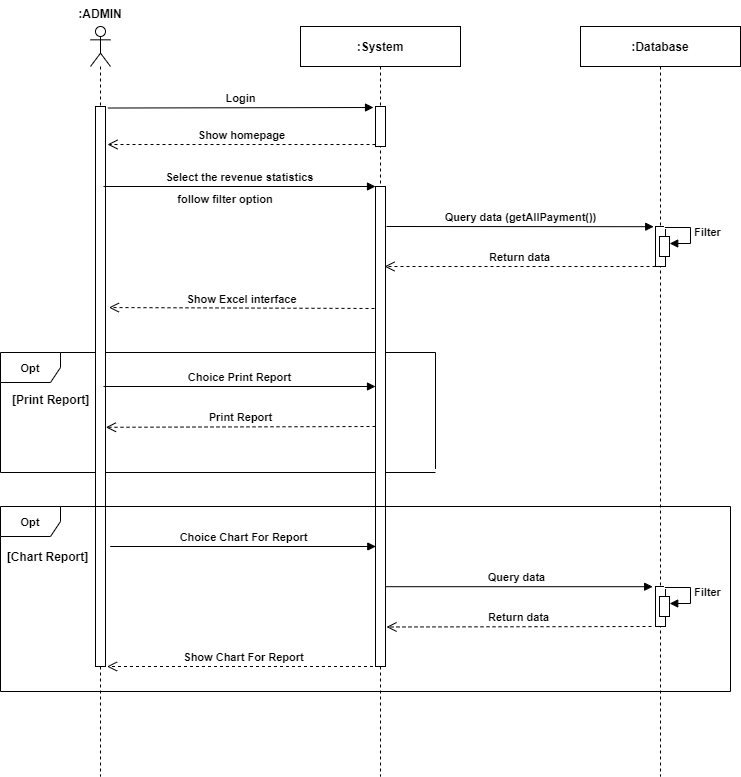

The diagram above was exported from draw.io. Its source (the exported page's mxGraphModel, read from the mxfile embedded in the PNG):
<mxGraphModel dx="2204" dy="706" grid="1" gridSize="10" guides="1" tooltips="1" connect="1" arrows="1" fold="1" page="1" pageScale="1" pageWidth="850" pageHeight="1100" math="0" shadow="0">
  <root>
    <mxCell id="0" />
    <mxCell id="1" parent="0" />
    <mxCell id="8MtdtPLedNdY9iBbjJDi-62" value="&lt;font style=&quot;font-size: 11px&quot;&gt;Opt&lt;/font&gt;" style="shape=umlFrame;whiteSpace=wrap;html=1;fontStyle=1;width=60;height=30;" parent="1" vertex="1">
      <mxGeometry x="-10" y="416" width="435" height="120" as="geometry" />
    </mxCell>
    <mxCell id="8MtdtPLedNdY9iBbjJDi-47" value=":Database" style="shape=umlLifeline;perimeter=lifelinePerimeter;whiteSpace=wrap;html=1;container=1;collapsible=0;recursiveResize=0;outlineConnect=0;fontStyle=1" parent="1" vertex="1">
      <mxGeometry x="570" y="90" width="160" height="750" as="geometry" />
    </mxCell>
    <mxCell id="8MtdtPLedNdY9iBbjJDi-48" value="" style="html=1;points=[];perimeter=orthogonalPerimeter;fontStyle=1" parent="8MtdtPLedNdY9iBbjJDi-47" vertex="1">
      <mxGeometry x="75" y="200" width="10" height="40" as="geometry" />
    </mxCell>
    <mxCell id="8MtdtPLedNdY9iBbjJDi-50" value="Return data" style="html=1;verticalAlign=bottom;endArrow=open;dashed=1;endSize=8;fontStyle=1" parent="8MtdtPLedNdY9iBbjJDi-47" edge="1">
      <mxGeometry relative="1" as="geometry">
        <mxPoint x="-194" y="600.49" as="targetPoint" />
        <mxPoint x="71" y="600" as="sourcePoint" />
      </mxGeometry>
    </mxCell>
    <mxCell id="8MtdtPLedNdY9iBbjJDi-51" value="Query data" style="html=1;verticalAlign=bottom;endArrow=block;entryX=-0.18;entryY=0.005;entryDx=0;entryDy=0;entryPerimeter=0;fontStyle=1" parent="8MtdtPLedNdY9iBbjJDi-47" edge="1">
      <mxGeometry relative="1" as="geometry">
        <mxPoint x="-201.5" y="560.2" as="sourcePoint" />
        <mxPoint x="72.19999999999982" y="560.2" as="targetPoint" />
      </mxGeometry>
    </mxCell>
    <mxCell id="Izfdk14fZNyvlC1gWlzG-4" value="&lt;b&gt;Filter&lt;/b&gt;" style="edgeStyle=orthogonalEdgeStyle;html=1;align=left;spacingLeft=2;endArrow=block;rounded=0;entryX=1.02;entryY=0.35;exitX=0.94;exitY=0.025;exitDx=0;exitDy=0;exitPerimeter=0;entryDx=0;entryDy=0;entryPerimeter=0;" parent="8MtdtPLedNdY9iBbjJDi-47" source="8MtdtPLedNdY9iBbjJDi-48" target="Izfdk14fZNyvlC1gWlzG-3" edge="1">
      <mxGeometry relative="1" as="geometry">
        <mxPoint x="280" y="690" as="sourcePoint" />
        <Array as="points">
          <mxPoint x="110" y="201" />
          <mxPoint x="110" y="217" />
        </Array>
      </mxGeometry>
    </mxCell>
    <mxCell id="Izfdk14fZNyvlC1gWlzG-3" value="" style="html=1;points=[];perimeter=orthogonalPerimeter;" parent="8MtdtPLedNdY9iBbjJDi-47" vertex="1">
      <mxGeometry x="79" y="210" width="10" height="20" as="geometry" />
    </mxCell>
    <mxCell id="4LM4EJhG5ziOm_DHhQeC-4" value="" style="html=1;points=[];perimeter=orthogonalPerimeter;fontStyle=1" parent="8MtdtPLedNdY9iBbjJDi-47" vertex="1">
      <mxGeometry x="75" y="560" width="10" height="40" as="geometry" />
    </mxCell>
    <mxCell id="4LM4EJhG5ziOm_DHhQeC-5" value="&lt;b&gt;Filter&lt;/b&gt;" style="edgeStyle=orthogonalEdgeStyle;html=1;align=left;spacingLeft=2;endArrow=block;rounded=0;entryX=1.02;entryY=0.35;exitX=0.94;exitY=0.025;exitDx=0;exitDy=0;exitPerimeter=0;entryDx=0;entryDy=0;entryPerimeter=0;" parent="8MtdtPLedNdY9iBbjJDi-47" source="4LM4EJhG5ziOm_DHhQeC-4" target="4LM4EJhG5ziOm_DHhQeC-6" edge="1">
      <mxGeometry relative="1" as="geometry">
        <mxPoint x="-290" y="960" as="sourcePoint" />
        <Array as="points">
          <mxPoint x="110" y="561" />
          <mxPoint x="110" y="577" />
        </Array>
      </mxGeometry>
    </mxCell>
    <mxCell id="4LM4EJhG5ziOm_DHhQeC-6" value="" style="html=1;points=[];perimeter=orthogonalPerimeter;" parent="8MtdtPLedNdY9iBbjJDi-47" vertex="1">
      <mxGeometry x="79" y="570" width="10" height="20" as="geometry" />
    </mxCell>
    <mxCell id="8MtdtPLedNdY9iBbjJDi-52" value="" style="shape=umlLifeline;participant=umlActor;perimeter=lifelinePerimeter;whiteSpace=wrap;html=1;container=1;collapsible=0;recursiveResize=0;verticalAlign=top;spacingTop=36;outlineConnect=0;fontStyle=1" parent="1" vertex="1">
      <mxGeometry x="80" y="90" width="20" height="750" as="geometry" />
    </mxCell>
    <mxCell id="8MtdtPLedNdY9iBbjJDi-53" value="" style="html=1;points=[];perimeter=orthogonalPerimeter;fontStyle=1" parent="8MtdtPLedNdY9iBbjJDi-52" vertex="1">
      <mxGeometry x="5" y="80" width="10" height="560" as="geometry" />
    </mxCell>
    <mxCell id="8MtdtPLedNdY9iBbjJDi-54" value="Login" style="html=1;verticalAlign=bottom;endArrow=block;exitX=0.94;exitY=0.001;exitDx=0;exitDy=0;exitPerimeter=0;fontStyle=1" parent="1" edge="1">
      <mxGeometry relative="1" as="geometry">
        <mxPoint x="97.40000000000009" y="171.51999999999998" as="sourcePoint" />
        <mxPoint x="363" y="170.9999999999999" as="targetPoint" />
      </mxGeometry>
    </mxCell>
    <mxCell id="8MtdtPLedNdY9iBbjJDi-55" value="Show homepage" style="html=1;verticalAlign=bottom;endArrow=open;dashed=1;endSize=8;exitX=0;exitY=0.95;fontStyle=1" parent="1" source="8MtdtPLedNdY9iBbjJDi-59" edge="1">
      <mxGeometry relative="1" as="geometry">
        <mxPoint x="97" y="208" as="targetPoint" />
      </mxGeometry>
    </mxCell>
    <mxCell id="8MtdtPLedNdY9iBbjJDi-56" value=":ADMIN" style="text;align=center;fontStyle=1;verticalAlign=middle;spacingLeft=3;spacingRight=3;strokeColor=none;rotatable=0;points=[[0,0.5],[1,0.5]];portConstraint=eastwest;" parent="1" vertex="1">
      <mxGeometry x="50" y="64" width="80" height="26" as="geometry" />
    </mxCell>
    <mxCell id="8MtdtPLedNdY9iBbjJDi-57" value="Select the revenue statistics" style="html=1;verticalAlign=bottom;endArrow=block;fontStyle=1" parent="1" edge="1">
      <mxGeometry relative="1" as="geometry">
        <mxPoint x="93" y="250" as="sourcePoint" />
        <mxPoint x="365" y="250" as="targetPoint" />
      </mxGeometry>
    </mxCell>
    <mxCell id="8MtdtPLedNdY9iBbjJDi-58" value=":System" style="shape=umlLifeline;perimeter=lifelinePerimeter;whiteSpace=wrap;html=1;container=1;collapsible=0;recursiveResize=0;outlineConnect=0;fontStyle=1" parent="1" vertex="1">
      <mxGeometry x="290" y="90" width="160" height="750" as="geometry" />
    </mxCell>
    <mxCell id="8MtdtPLedNdY9iBbjJDi-59" value="" style="html=1;points=[];perimeter=orthogonalPerimeter;fontStyle=1" parent="8MtdtPLedNdY9iBbjJDi-58" vertex="1">
      <mxGeometry x="75" y="80" width="10" height="40" as="geometry" />
    </mxCell>
    <mxCell id="8MtdtPLedNdY9iBbjJDi-60" value="" style="html=1;points=[];perimeter=orthogonalPerimeter;fontStyle=1" parent="8MtdtPLedNdY9iBbjJDi-58" vertex="1">
      <mxGeometry x="75" y="160" width="10" height="480" as="geometry" />
    </mxCell>
    <mxCell id="8MtdtPLedNdY9iBbjJDi-63" value="Query data (getAllPayment())" style="html=1;verticalAlign=bottom;endArrow=block;entryX=-0.18;entryY=0.005;entryDx=0;entryDy=0;entryPerimeter=0;fontStyle=1" parent="1" target="8MtdtPLedNdY9iBbjJDi-48" edge="1">
      <mxGeometry relative="1" as="geometry">
        <mxPoint x="376" y="290" as="sourcePoint" />
        <mxPoint x="560" y="290" as="targetPoint" />
      </mxGeometry>
    </mxCell>
    <mxCell id="8MtdtPLedNdY9iBbjJDi-64" value="Show Excel interface" style="html=1;verticalAlign=bottom;endArrow=open;dashed=1;endSize=8;entryX=1.34;entryY=0.359;entryDx=0;entryDy=0;entryPerimeter=0;fontStyle=1;" parent="1" target="8MtdtPLedNdY9iBbjJDi-53" edge="1">
      <mxGeometry relative="1" as="geometry">
        <mxPoint x="136.79999999999995" y="360" as="targetPoint" />
        <mxPoint x="364" y="372" as="sourcePoint" />
      </mxGeometry>
    </mxCell>
    <mxCell id="8MtdtPLedNdY9iBbjJDi-65" value="&lt;span style=&quot;font-size: 11px&quot;&gt;&lt;b&gt;follow filter option&lt;/b&gt;&lt;/span&gt;" style="text;html=1;strokeColor=none;fillColor=none;align=center;verticalAlign=middle;whiteSpace=wrap;rounded=0;" parent="1" vertex="1">
      <mxGeometry x="130" y="252" width="170" height="20" as="geometry" />
    </mxCell>
    <mxCell id="8MtdtPLedNdY9iBbjJDi-66" value="Show Chart For Report" style="html=1;verticalAlign=bottom;endArrow=open;dashed=1;endSize=8;fontStyle=1" parent="1" edge="1">
      <mxGeometry relative="1" as="geometry">
        <mxPoint x="96.5" y="730" as="targetPoint" />
        <mxPoint x="368.5" y="730" as="sourcePoint" />
      </mxGeometry>
    </mxCell>
    <mxCell id="8MtdtPLedNdY9iBbjJDi-67" value="Choice Chart For Report" style="html=1;verticalAlign=bottom;endArrow=block;fontStyle=1" parent="1" edge="1">
      <mxGeometry relative="1" as="geometry">
        <mxPoint x="99.69999999999982" y="610" as="sourcePoint" />
        <mxPoint x="365.2999999999997" y="610" as="targetPoint" />
      </mxGeometry>
    </mxCell>
    <mxCell id="8MtdtPLedNdY9iBbjJDi-68" value="&lt;font style=&quot;font-size: 11px&quot;&gt;Opt&lt;/font&gt;" style="shape=umlFrame;whiteSpace=wrap;html=1;fontStyle=1" parent="1" vertex="1">
      <mxGeometry x="-10" y="570" width="730" height="185" as="geometry" />
    </mxCell>
    <mxCell id="8MtdtPLedNdY9iBbjJDi-69" value="Return data" style="html=1;verticalAlign=bottom;endArrow=open;dashed=1;endSize=8;fontStyle=1" parent="1" edge="1">
      <mxGeometry relative="1" as="geometry">
        <mxPoint x="374" y="330" as="targetPoint" />
        <mxPoint x="645" y="330" as="sourcePoint" />
      </mxGeometry>
    </mxCell>
    <mxCell id="8MtdtPLedNdY9iBbjJDi-70" value="Choice Print Report" style="html=1;verticalAlign=bottom;endArrow=block;fontStyle=1" parent="1" edge="1">
      <mxGeometry relative="1" as="geometry">
        <mxPoint x="93" y="450" as="sourcePoint" />
        <mxPoint x="365" y="450" as="targetPoint" />
      </mxGeometry>
    </mxCell>
    <mxCell id="8MtdtPLedNdY9iBbjJDi-71" value="Print Report" style="html=1;verticalAlign=bottom;endArrow=open;dashed=1;endSize=8;exitX=-0.14;exitY=0.172;entryX=0.7;entryY=0.306;entryDx=0;entryDy=0;entryPerimeter=0;fontStyle=1;exitDx=0;exitDy=0;exitPerimeter=0;" parent="1" edge="1">
      <mxGeometry relative="1" as="geometry">
        <mxPoint x="95.40000000000009" y="490.79999999999995" as="targetPoint" />
        <mxPoint x="364.99999999999955" y="490" as="sourcePoint" />
      </mxGeometry>
    </mxCell>
    <mxCell id="8MtdtPLedNdY9iBbjJDi-72" value="[Chart Report]" style="text;html=1;strokeColor=none;fillColor=none;align=center;verticalAlign=middle;whiteSpace=wrap;rounded=0;fontStyle=1" parent="1" vertex="1">
      <mxGeometry x="-5" y="590" width="85" height="60" as="geometry" />
    </mxCell>
    <mxCell id="8MtdtPLedNdY9iBbjJDi-61" value="&lt;div style=&quot;text-align: center&quot;&gt;&lt;span&gt;&lt;font face=&quot;helvetica&quot;&gt;&lt;b&gt;[Print Report]&lt;/b&gt;&lt;/font&gt;&lt;/span&gt;&lt;/div&gt;" style="text;whiteSpace=wrap;html=1;" parent="1" vertex="1">
      <mxGeometry y="450" width="80" height="30" as="geometry" />
    </mxCell>
  </root>
</mxGraphModel>